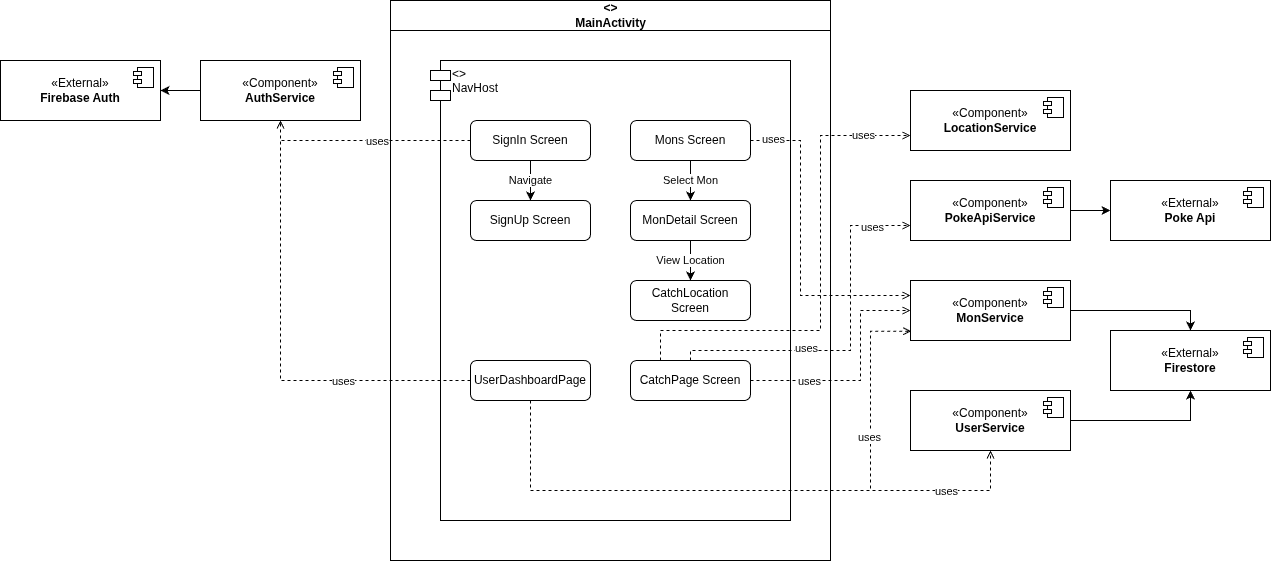

The diagram above was exported from draw.io. Its source (the exported page's mxGraphModel, read from the mxfile embedded in the PNG):
<mxGraphModel dx="1810" dy="870" grid="0" gridSize="10" guides="1" tooltips="1" connect="1" arrows="1" fold="1" page="0" pageScale="1" pageWidth="827" pageHeight="1169" math="0" shadow="0">
  <root>
    <mxCell id="0" />
    <mxCell id="1" parent="0" />
    <mxCell id="MainActivity" value="&lt;&lt;Component&gt;&gt;&#10;MainActivity" style="swimlane;fontStyle=1;childLayout=stackLayout;horizontal=1;startSize=30;horizontalStack=0;resizeParent=1;resizeParentMax=0;resizeLast=0;collapsible=0;marginBottom=0;html=1;" parent="1" vertex="1">
      <mxGeometry x="280" y="40" width="440" height="560" as="geometry" />
    </mxCell>
    <mxCell id="NavHost" value="&lt;&lt;Component&gt;&gt;&#10;NavHost" style="shape=module;align=left;spacingLeft=20;endArrow=open;endSize=8;html=1;verticalAlign=top;" parent="MainActivity" vertex="1">
      <mxGeometry x="40" y="60" width="360" height="460" as="geometry" />
    </mxCell>
    <mxCell id="SignIn" value="SignIn Screen" style="rounded=1;whiteSpace=wrap;html=1;" parent="NavHost" vertex="1">
      <mxGeometry x="40" y="60" width="120" height="40" as="geometry" />
    </mxCell>
    <mxCell id="SignUp" value="SignUp Screen" style="rounded=1;whiteSpace=wrap;html=1;" parent="NavHost" vertex="1">
      <mxGeometry x="40" y="140" width="120" height="40" as="geometry" />
    </mxCell>
    <mxCell id="Mons" value="Mons Screen" style="rounded=1;whiteSpace=wrap;html=1;" parent="NavHost" vertex="1">
      <mxGeometry x="200" y="60" width="120" height="40" as="geometry" />
    </mxCell>
    <mxCell id="MonDetail" value="MonDetail Screen" style="rounded=1;whiteSpace=wrap;html=1;" parent="NavHost" vertex="1">
      <mxGeometry x="200" y="140" width="120" height="40" as="geometry" />
    </mxCell>
    <mxCell id="CatchLocation" value="CatchLocation Screen" style="rounded=1;whiteSpace=wrap;html=1;" parent="NavHost" vertex="1">
      <mxGeometry x="200" y="220" width="120" height="40" as="geometry" />
    </mxCell>
    <mxCell id="CatchPage" value="CatchPage Screen" style="rounded=1;whiteSpace=wrap;html=1;" parent="NavHost" vertex="1">
      <mxGeometry x="200" y="300" width="120" height="40" as="geometry" />
    </mxCell>
    <mxCell id="UserDashboard" value="UserDashboardPage" style="rounded=1;whiteSpace=wrap;html=1;" parent="NavHost" vertex="1">
      <mxGeometry x="40" y="300" width="120" height="40" as="geometry" />
    </mxCell>
    <mxCell id="link_signin_signup" value="Navigate" style="edgeStyle=orthogonalEdgeStyle;rounded=0;orthogonalLoop=1;jettySize=auto;html=1;entryX=0.5;entryY=0;entryDx=0;entryDy=0;exitX=0.5;exitY=1;exitDx=0;exitDy=0;" parent="NavHost" source="SignIn" target="SignUp" edge="1">
      <mxGeometry relative="1" as="geometry" />
    </mxCell>
    <mxCell id="link_mons_detail" value="Select Mon" style="edgeStyle=orthogonalEdgeStyle;rounded=0;orthogonalLoop=1;jettySize=auto;html=1;exitX=0.5;exitY=1;exitDx=0;exitDy=0;entryX=0.5;entryY=0;entryDx=0;entryDy=0;" parent="NavHost" source="Mons" target="MonDetail" edge="1">
      <mxGeometry relative="1" as="geometry" />
    </mxCell>
    <mxCell id="link_detail_location" value="View Location" style="edgeStyle=orthogonalEdgeStyle;rounded=0;orthogonalLoop=1;jettySize=auto;html=1;exitX=0.5;exitY=1;exitDx=0;exitDy=0;entryX=0.5;entryY=0;entryDx=0;entryDy=0;" parent="NavHost" source="MonDetail" target="CatchLocation" edge="1">
      <mxGeometry relative="1" as="geometry" />
    </mxCell>
    <mxCell id="Kdy79VFaS9tQH7u5Jio6-38" style="edgeStyle=orthogonalEdgeStyle;rounded=0;orthogonalLoop=1;jettySize=auto;html=1;exitX=0;exitY=0.5;exitDx=0;exitDy=0;entryX=1;entryY=0.5;entryDx=0;entryDy=0;" edge="1" parent="1" source="Kdy79VFaS9tQH7u5Jio6-1" target="Kdy79VFaS9tQH7u5Jio6-34">
      <mxGeometry relative="1" as="geometry" />
    </mxCell>
    <mxCell id="Kdy79VFaS9tQH7u5Jio6-1" value="«Component»&lt;br&gt;&lt;b&gt;AuthService&lt;/b&gt;" style="html=1;dropTarget=0;whiteSpace=wrap;" vertex="1" parent="1">
      <mxGeometry x="90" y="100" width="160" height="60" as="geometry" />
    </mxCell>
    <mxCell id="Kdy79VFaS9tQH7u5Jio6-2" value="" style="shape=module;jettyWidth=8;jettyHeight=4;" vertex="1" parent="Kdy79VFaS9tQH7u5Jio6-1">
      <mxGeometry x="1" width="20" height="20" relative="1" as="geometry">
        <mxPoint x="-27" y="7" as="offset" />
      </mxGeometry>
    </mxCell>
    <mxCell id="Kdy79VFaS9tQH7u5Jio6-42" style="edgeStyle=orthogonalEdgeStyle;rounded=0;orthogonalLoop=1;jettySize=auto;html=1;entryX=0.5;entryY=1;entryDx=0;entryDy=0;" edge="1" parent="1" source="Kdy79VFaS9tQH7u5Jio6-5" target="Kdy79VFaS9tQH7u5Jio6-39">
      <mxGeometry relative="1" as="geometry" />
    </mxCell>
    <mxCell id="Kdy79VFaS9tQH7u5Jio6-5" value="«Component»&lt;br&gt;&lt;b&gt;UserService&lt;/b&gt;" style="html=1;dropTarget=0;whiteSpace=wrap;" vertex="1" parent="1">
      <mxGeometry x="800" y="430" width="160" height="60" as="geometry" />
    </mxCell>
    <mxCell id="Kdy79VFaS9tQH7u5Jio6-6" value="" style="shape=module;jettyWidth=8;jettyHeight=4;" vertex="1" parent="Kdy79VFaS9tQH7u5Jio6-5">
      <mxGeometry x="1" width="20" height="20" relative="1" as="geometry">
        <mxPoint x="-27" y="7" as="offset" />
      </mxGeometry>
    </mxCell>
    <mxCell id="Kdy79VFaS9tQH7u5Jio6-7" value="«Component»&lt;br&gt;&lt;b&gt;LocationService&lt;/b&gt;" style="html=1;dropTarget=0;whiteSpace=wrap;" vertex="1" parent="1">
      <mxGeometry x="800" y="130" width="160" height="60" as="geometry" />
    </mxCell>
    <mxCell id="Kdy79VFaS9tQH7u5Jio6-8" value="" style="shape=module;jettyWidth=8;jettyHeight=4;" vertex="1" parent="Kdy79VFaS9tQH7u5Jio6-7">
      <mxGeometry x="1" width="20" height="20" relative="1" as="geometry">
        <mxPoint x="-27" y="7" as="offset" />
      </mxGeometry>
    </mxCell>
    <mxCell id="Kdy79VFaS9tQH7u5Jio6-41" style="edgeStyle=orthogonalEdgeStyle;rounded=0;orthogonalLoop=1;jettySize=auto;html=1;entryX=0.5;entryY=0;entryDx=0;entryDy=0;" edge="1" parent="1" source="Kdy79VFaS9tQH7u5Jio6-11" target="Kdy79VFaS9tQH7u5Jio6-39">
      <mxGeometry relative="1" as="geometry" />
    </mxCell>
    <mxCell id="Kdy79VFaS9tQH7u5Jio6-11" value="«Component»&lt;br&gt;&lt;b&gt;MonService&lt;/b&gt;" style="html=1;dropTarget=0;whiteSpace=wrap;" vertex="1" parent="1">
      <mxGeometry x="800" y="320" width="160" height="60" as="geometry" />
    </mxCell>
    <mxCell id="Kdy79VFaS9tQH7u5Jio6-12" value="" style="shape=module;jettyWidth=8;jettyHeight=4;" vertex="1" parent="Kdy79VFaS9tQH7u5Jio6-11">
      <mxGeometry x="1" width="20" height="20" relative="1" as="geometry">
        <mxPoint x="-27" y="7" as="offset" />
      </mxGeometry>
    </mxCell>
    <mxCell id="Kdy79VFaS9tQH7u5Jio6-43" style="edgeStyle=orthogonalEdgeStyle;rounded=0;orthogonalLoop=1;jettySize=auto;html=1;exitX=1;exitY=0.5;exitDx=0;exitDy=0;" edge="1" parent="1" source="Kdy79VFaS9tQH7u5Jio6-13" target="Kdy79VFaS9tQH7u5Jio6-36">
      <mxGeometry relative="1" as="geometry" />
    </mxCell>
    <mxCell id="Kdy79VFaS9tQH7u5Jio6-13" value="«Component»&lt;br&gt;&lt;b&gt;PokeApiService&lt;/b&gt;" style="html=1;dropTarget=0;whiteSpace=wrap;" vertex="1" parent="1">
      <mxGeometry x="800" y="220" width="160" height="60" as="geometry" />
    </mxCell>
    <mxCell id="Kdy79VFaS9tQH7u5Jio6-14" value="" style="shape=module;jettyWidth=8;jettyHeight=4;" vertex="1" parent="Kdy79VFaS9tQH7u5Jio6-13">
      <mxGeometry x="1" width="20" height="20" relative="1" as="geometry">
        <mxPoint x="-27" y="7" as="offset" />
      </mxGeometry>
    </mxCell>
    <mxCell id="Kdy79VFaS9tQH7u5Jio6-15" style="edgeStyle=orthogonalEdgeStyle;rounded=0;orthogonalLoop=1;jettySize=auto;html=1;exitX=0;exitY=0.5;exitDx=0;exitDy=0;entryX=0.5;entryY=1;entryDx=0;entryDy=0;endArrow=open;endFill=0;dashed=1;" edge="1" parent="1" source="UserDashboard" target="Kdy79VFaS9tQH7u5Jio6-1">
      <mxGeometry relative="1" as="geometry" />
    </mxCell>
    <mxCell id="Kdy79VFaS9tQH7u5Jio6-18" value="uses" style="edgeLabel;html=1;align=center;verticalAlign=middle;resizable=0;points=[];" vertex="1" connectable="0" parent="Kdy79VFaS9tQH7u5Jio6-15">
      <mxGeometry x="-0.4082" y="1" relative="1" as="geometry">
        <mxPoint x="5" y="-1" as="offset" />
      </mxGeometry>
    </mxCell>
    <mxCell id="Kdy79VFaS9tQH7u5Jio6-16" style="edgeStyle=orthogonalEdgeStyle;rounded=0;orthogonalLoop=1;jettySize=auto;html=1;entryX=0.5;entryY=1;entryDx=0;entryDy=0;endArrow=open;endFill=0;dashed=1;" edge="1" parent="1" source="SignIn" target="Kdy79VFaS9tQH7u5Jio6-1">
      <mxGeometry relative="1" as="geometry" />
    </mxCell>
    <mxCell id="Kdy79VFaS9tQH7u5Jio6-17" value="uses" style="edgeLabel;html=1;align=center;verticalAlign=middle;resizable=0;points=[];" vertex="1" connectable="0" parent="Kdy79VFaS9tQH7u5Jio6-16">
      <mxGeometry x="-0.104" y="4" relative="1" as="geometry">
        <mxPoint y="-4" as="offset" />
      </mxGeometry>
    </mxCell>
    <mxCell id="Kdy79VFaS9tQH7u5Jio6-19" style="edgeStyle=orthogonalEdgeStyle;rounded=0;orthogonalLoop=1;jettySize=auto;html=1;entryX=0.5;entryY=1;entryDx=0;entryDy=0;endArrow=open;endFill=0;dashed=1;" edge="1" parent="1" source="UserDashboard" target="Kdy79VFaS9tQH7u5Jio6-5">
      <mxGeometry relative="1" as="geometry">
        <Array as="points">
          <mxPoint x="420" y="530" />
          <mxPoint x="880" y="530" />
        </Array>
      </mxGeometry>
    </mxCell>
    <mxCell id="Kdy79VFaS9tQH7u5Jio6-22" value="uses" style="edgeLabel;html=1;align=center;verticalAlign=middle;resizable=0;points=[];" vertex="1" connectable="0" parent="Kdy79VFaS9tQH7u5Jio6-19">
      <mxGeometry x="0.7119" relative="1" as="geometry">
        <mxPoint as="offset" />
      </mxGeometry>
    </mxCell>
    <mxCell id="Kdy79VFaS9tQH7u5Jio6-20" style="edgeStyle=orthogonalEdgeStyle;rounded=0;orthogonalLoop=1;jettySize=auto;html=1;entryX=0.005;entryY=0.845;entryDx=0;entryDy=0;dashed=1;endArrow=open;endFill=0;entryPerimeter=0;" edge="1" parent="1" source="UserDashboard" target="Kdy79VFaS9tQH7u5Jio6-11">
      <mxGeometry relative="1" as="geometry">
        <Array as="points">
          <mxPoint x="420" y="530" />
          <mxPoint x="760" y="530" />
          <mxPoint x="760" y="370" />
          <mxPoint x="801" y="370" />
        </Array>
      </mxGeometry>
    </mxCell>
    <mxCell id="Kdy79VFaS9tQH7u5Jio6-21" value="uses" style="edgeLabel;html=1;align=center;verticalAlign=middle;resizable=0;points=[];" vertex="1" connectable="0" parent="Kdy79VFaS9tQH7u5Jio6-20">
      <mxGeometry x="0.6462" y="2" relative="1" as="geometry">
        <mxPoint y="35" as="offset" />
      </mxGeometry>
    </mxCell>
    <mxCell id="Kdy79VFaS9tQH7u5Jio6-23" style="edgeStyle=orthogonalEdgeStyle;rounded=0;orthogonalLoop=1;jettySize=auto;html=1;endArrow=open;endFill=0;dashed=1;entryX=0;entryY=0.5;entryDx=0;entryDy=0;" edge="1" parent="1" source="CatchPage" target="Kdy79VFaS9tQH7u5Jio6-11">
      <mxGeometry relative="1" as="geometry">
        <mxPoint x="800" y="330" as="targetPoint" />
        <Array as="points">
          <mxPoint x="750" y="420" />
          <mxPoint x="750" y="350" />
        </Array>
      </mxGeometry>
    </mxCell>
    <mxCell id="Kdy79VFaS9tQH7u5Jio6-25" value="uses" style="edgeLabel;html=1;align=center;verticalAlign=middle;resizable=0;points=[];" vertex="1" connectable="0" parent="Kdy79VFaS9tQH7u5Jio6-23">
      <mxGeometry x="-0.496" y="-2" relative="1" as="geometry">
        <mxPoint y="-2" as="offset" />
      </mxGeometry>
    </mxCell>
    <mxCell id="Kdy79VFaS9tQH7u5Jio6-26" style="edgeStyle=orthogonalEdgeStyle;rounded=0;orthogonalLoop=1;jettySize=auto;html=1;exitX=0.5;exitY=0;exitDx=0;exitDy=0;entryX=0;entryY=0.75;entryDx=0;entryDy=0;endArrow=open;endFill=0;dashed=1;" edge="1" parent="1" source="CatchPage" target="Kdy79VFaS9tQH7u5Jio6-13">
      <mxGeometry relative="1" as="geometry">
        <Array as="points">
          <mxPoint x="580" y="390" />
          <mxPoint x="740" y="390" />
          <mxPoint x="740" y="265" />
        </Array>
      </mxGeometry>
    </mxCell>
    <mxCell id="Kdy79VFaS9tQH7u5Jio6-27" value="uses" style="edgeLabel;html=1;align=center;verticalAlign=middle;resizable=0;points=[];" vertex="1" connectable="0" parent="Kdy79VFaS9tQH7u5Jio6-26">
      <mxGeometry x="-0.2958" y="3" relative="1" as="geometry">
        <mxPoint as="offset" />
      </mxGeometry>
    </mxCell>
    <mxCell id="Kdy79VFaS9tQH7u5Jio6-32" value="uses" style="edgeLabel;html=1;align=center;verticalAlign=middle;resizable=0;points=[];" vertex="1" connectable="0" parent="Kdy79VFaS9tQH7u5Jio6-26">
      <mxGeometry x="0.7792" y="-1" relative="1" as="geometry">
        <mxPoint as="offset" />
      </mxGeometry>
    </mxCell>
    <mxCell id="Kdy79VFaS9tQH7u5Jio6-28" style="edgeStyle=orthogonalEdgeStyle;rounded=0;orthogonalLoop=1;jettySize=auto;html=1;exitX=0.25;exitY=0;exitDx=0;exitDy=0;entryX=0;entryY=0.75;entryDx=0;entryDy=0;endArrow=open;endFill=0;dashed=1;" edge="1" parent="1" source="CatchPage" target="Kdy79VFaS9tQH7u5Jio6-7">
      <mxGeometry relative="1" as="geometry">
        <Array as="points">
          <mxPoint x="550" y="370" />
          <mxPoint x="710" y="370" />
          <mxPoint x="710" y="175" />
        </Array>
      </mxGeometry>
    </mxCell>
    <mxCell id="Kdy79VFaS9tQH7u5Jio6-31" value="uses" style="edgeLabel;html=1;align=center;verticalAlign=middle;resizable=0;points=[];" vertex="1" connectable="0" parent="Kdy79VFaS9tQH7u5Jio6-28">
      <mxGeometry x="0.7996" y="1" relative="1" as="geometry">
        <mxPoint as="offset" />
      </mxGeometry>
    </mxCell>
    <mxCell id="Kdy79VFaS9tQH7u5Jio6-30" style="edgeStyle=orthogonalEdgeStyle;rounded=0;orthogonalLoop=1;jettySize=auto;html=1;entryX=0;entryY=0.25;entryDx=0;entryDy=0;endArrow=open;endFill=0;dashed=1;" edge="1" parent="1" source="Mons" target="Kdy79VFaS9tQH7u5Jio6-11">
      <mxGeometry relative="1" as="geometry">
        <Array as="points">
          <mxPoint x="690" y="180" />
          <mxPoint x="690" y="335" />
        </Array>
      </mxGeometry>
    </mxCell>
    <mxCell id="Kdy79VFaS9tQH7u5Jio6-33" value="uses" style="edgeLabel;html=1;align=center;verticalAlign=middle;resizable=0;points=[];" vertex="1" connectable="0" parent="Kdy79VFaS9tQH7u5Jio6-30">
      <mxGeometry x="-0.8603" y="2" relative="1" as="geometry">
        <mxPoint as="offset" />
      </mxGeometry>
    </mxCell>
    <mxCell id="Kdy79VFaS9tQH7u5Jio6-34" value="«External»&lt;br&gt;&lt;b&gt;Firebase Auth&lt;/b&gt;" style="html=1;dropTarget=0;whiteSpace=wrap;" vertex="1" parent="1">
      <mxGeometry x="-110" y="100" width="160" height="60" as="geometry" />
    </mxCell>
    <mxCell id="Kdy79VFaS9tQH7u5Jio6-35" value="" style="shape=module;jettyWidth=8;jettyHeight=4;" vertex="1" parent="Kdy79VFaS9tQH7u5Jio6-34">
      <mxGeometry x="1" width="20" height="20" relative="1" as="geometry">
        <mxPoint x="-27" y="7" as="offset" />
      </mxGeometry>
    </mxCell>
    <mxCell id="Kdy79VFaS9tQH7u5Jio6-36" value="«External»&lt;br&gt;&lt;b&gt;Poke Api&lt;/b&gt;" style="html=1;dropTarget=0;whiteSpace=wrap;" vertex="1" parent="1">
      <mxGeometry x="1000" y="220" width="160" height="60" as="geometry" />
    </mxCell>
    <mxCell id="Kdy79VFaS9tQH7u5Jio6-37" value="" style="shape=module;jettyWidth=8;jettyHeight=4;" vertex="1" parent="Kdy79VFaS9tQH7u5Jio6-36">
      <mxGeometry x="1" width="20" height="20" relative="1" as="geometry">
        <mxPoint x="-27" y="7" as="offset" />
      </mxGeometry>
    </mxCell>
    <mxCell id="Kdy79VFaS9tQH7u5Jio6-39" value="«External»&lt;br&gt;&lt;b&gt;Firestore&lt;/b&gt;" style="html=1;dropTarget=0;whiteSpace=wrap;" vertex="1" parent="1">
      <mxGeometry x="1000" y="370" width="160" height="60" as="geometry" />
    </mxCell>
    <mxCell id="Kdy79VFaS9tQH7u5Jio6-40" value="" style="shape=module;jettyWidth=8;jettyHeight=4;" vertex="1" parent="Kdy79VFaS9tQH7u5Jio6-39">
      <mxGeometry x="1" width="20" height="20" relative="1" as="geometry">
        <mxPoint x="-27" y="7" as="offset" />
      </mxGeometry>
    </mxCell>
  </root>
</mxGraphModel>